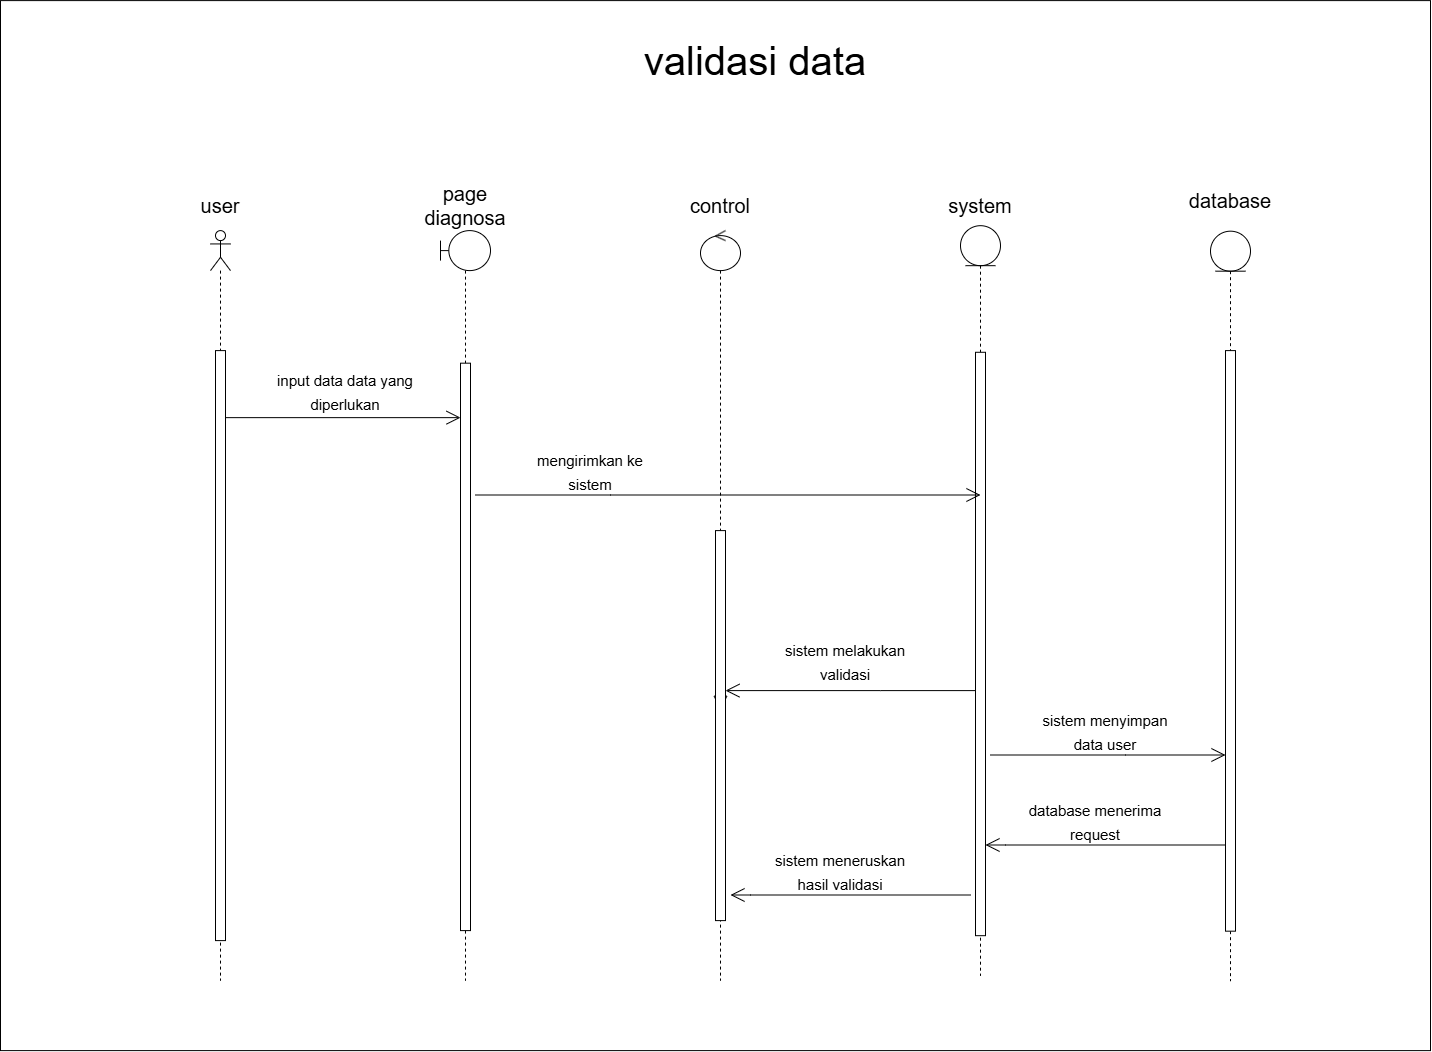

The diagram above was exported from draw.io. Its source (the exported page's mxGraphModel, read from the mxfile embedded in the PNG):
<mxGraphModel dx="-975" dy="3496" grid="1" gridSize="10" guides="1" tooltips="1" connect="1" arrows="1" fold="1" page="1" pageScale="1" pageWidth="1654" pageHeight="2336" math="0" shadow="0">
  <root>
    <mxCell id="0" />
    <mxCell id="1" parent="0" />
    <mxCell id="OiTq2KeEf8eUWgdE3yWD-1" value="" style="rounded=0;whiteSpace=wrap;html=1;" vertex="1" parent="1">
      <mxGeometry x="3640" y="-1580.9" width="1430" height="1050" as="geometry" />
    </mxCell>
    <mxCell id="OiTq2KeEf8eUWgdE3yWD-2" value="" style="shape=umlLifeline;perimeter=lifelinePerimeter;whiteSpace=wrap;html=1;container=1;dropTarget=0;collapsible=0;recursiveResize=0;outlineConnect=0;portConstraint=eastwest;newEdgeStyle={&quot;curved&quot;:0,&quot;rounded&quot;:0};participant=umlActor;fontSize=20;" vertex="1" parent="1">
      <mxGeometry x="3850" y="-1350.9" width="20" height="750" as="geometry" />
    </mxCell>
    <mxCell id="OiTq2KeEf8eUWgdE3yWD-3" value="" style="html=1;points=[[0,0,0,0,5],[0,1,0,0,-5],[1,0,0,0,5],[1,1,0,0,-5]];perimeter=orthogonalPerimeter;outlineConnect=0;targetShapes=umlLifeline;portConstraint=eastwest;newEdgeStyle={&quot;curved&quot;:0,&quot;rounded&quot;:0};fontSize=20;" vertex="1" parent="OiTq2KeEf8eUWgdE3yWD-2">
      <mxGeometry x="5" y="120" width="10" height="590" as="geometry" />
    </mxCell>
    <mxCell id="OiTq2KeEf8eUWgdE3yWD-4" value="" style="shape=umlLifeline;perimeter=lifelinePerimeter;whiteSpace=wrap;html=1;container=1;dropTarget=0;collapsible=0;recursiveResize=0;outlineConnect=0;portConstraint=eastwest;newEdgeStyle={&quot;curved&quot;:0,&quot;rounded&quot;:0};participant=umlEntity;fontSize=20;" vertex="1" parent="1">
      <mxGeometry x="4600" y="-1355.8200000000002" width="40" height="750" as="geometry" />
    </mxCell>
    <mxCell id="OiTq2KeEf8eUWgdE3yWD-5" value="" style="html=1;points=[[0,0,0,0,5],[0,1,0,0,-5],[1,0,0,0,5],[1,1,0,0,-5]];perimeter=orthogonalPerimeter;outlineConnect=0;targetShapes=umlLifeline;portConstraint=eastwest;newEdgeStyle={&quot;curved&quot;:0,&quot;rounded&quot;:0};fontSize=20;" vertex="1" parent="OiTq2KeEf8eUWgdE3yWD-4">
      <mxGeometry x="15" y="126.6" width="10" height="583.4" as="geometry" />
    </mxCell>
    <mxCell id="OiTq2KeEf8eUWgdE3yWD-6" value="page diagnosa" style="text;html=1;align=center;verticalAlign=middle;whiteSpace=wrap;rounded=0;fontSize=20;" vertex="1" parent="1">
      <mxGeometry x="4045" y="-1390.9" width="120" height="30" as="geometry" />
    </mxCell>
    <mxCell id="OiTq2KeEf8eUWgdE3yWD-7" value="system" style="text;html=1;align=center;verticalAlign=middle;whiteSpace=wrap;rounded=0;fontSize=20;" vertex="1" parent="1">
      <mxGeometry x="4560" y="-1390.9" width="120" height="30" as="geometry" />
    </mxCell>
    <mxCell id="OiTq2KeEf8eUWgdE3yWD-8" value="" style="endArrow=open;endFill=1;endSize=12;html=1;rounded=0;fontSize=20;" edge="1" parent="1">
      <mxGeometry width="160" relative="1" as="geometry">
        <mxPoint x="3865" y="-1163.8600000000001" as="sourcePoint" />
        <mxPoint x="4100" y="-1163.8600000000001" as="targetPoint" />
        <Array as="points">
          <mxPoint x="3992.5" y="-1163.8600000000001" />
        </Array>
      </mxGeometry>
    </mxCell>
    <mxCell id="OiTq2KeEf8eUWgdE3yWD-9" value="user" style="text;html=1;align=center;verticalAlign=middle;whiteSpace=wrap;rounded=0;fontSize=20;" vertex="1" parent="1">
      <mxGeometry x="3800" y="-1390.9" width="120" height="30" as="geometry" />
    </mxCell>
    <mxCell id="OiTq2KeEf8eUWgdE3yWD-10" value="&lt;font style=&quot;font-size: 15px;&quot;&gt;input data data yang diperlukan&lt;/font&gt;" style="text;html=1;align=center;verticalAlign=middle;whiteSpace=wrap;rounded=0;fontSize=20;" vertex="1" parent="1">
      <mxGeometry x="3910" y="-1210.9" width="150" height="40" as="geometry" />
    </mxCell>
    <mxCell id="OiTq2KeEf8eUWgdE3yWD-11" value="" style="shape=umlLifeline;perimeter=lifelinePerimeter;whiteSpace=wrap;html=1;container=1;dropTarget=0;collapsible=0;recursiveResize=0;outlineConnect=0;portConstraint=eastwest;newEdgeStyle={&quot;curved&quot;:0,&quot;rounded&quot;:0};participant=umlBoundary;fontSize=20;" vertex="1" parent="1">
      <mxGeometry x="4080" y="-1350.9" width="50" height="750" as="geometry" />
    </mxCell>
    <mxCell id="OiTq2KeEf8eUWgdE3yWD-12" value="" style="html=1;points=[[0,0,0,0,5],[0,1,0,0,-5],[1,0,0,0,5],[1,1,0,0,-5]];perimeter=orthogonalPerimeter;outlineConnect=0;targetShapes=umlLifeline;portConstraint=eastwest;newEdgeStyle={&quot;curved&quot;:0,&quot;rounded&quot;:0};fontSize=20;" vertex="1" parent="OiTq2KeEf8eUWgdE3yWD-11">
      <mxGeometry x="20" y="132.58" width="10" height="567.42" as="geometry" />
    </mxCell>
    <mxCell id="OiTq2KeEf8eUWgdE3yWD-13" value="&lt;span style=&quot;font-size: 40px;&quot;&gt;validasi data&lt;/span&gt;" style="text;html=1;align=center;verticalAlign=middle;whiteSpace=wrap;rounded=0;" vertex="1" parent="1">
      <mxGeometry x="4183.75" y="-1555.65" width="422.5" height="70" as="geometry" />
    </mxCell>
    <mxCell id="OiTq2KeEf8eUWgdE3yWD-14" value="" style="shape=umlLifeline;perimeter=lifelinePerimeter;whiteSpace=wrap;html=1;container=1;dropTarget=0;collapsible=0;recursiveResize=0;outlineConnect=0;portConstraint=eastwest;newEdgeStyle={&quot;curved&quot;:0,&quot;rounded&quot;:0};participant=umlEntity;fontSize=20;" vertex="1" parent="1">
      <mxGeometry x="4850" y="-1350.3200000000002" width="40" height="750" as="geometry" />
    </mxCell>
    <mxCell id="OiTq2KeEf8eUWgdE3yWD-15" value="" style="html=1;points=[[0,0,0,0,5],[0,1,0,0,-5],[1,0,0,0,5],[1,1,0,0,-5]];perimeter=orthogonalPerimeter;outlineConnect=0;targetShapes=umlLifeline;portConstraint=eastwest;newEdgeStyle={&quot;curved&quot;:0,&quot;rounded&quot;:0};fontSize=20;" vertex="1" parent="OiTq2KeEf8eUWgdE3yWD-14">
      <mxGeometry x="15" y="119.42" width="10" height="580.58" as="geometry" />
    </mxCell>
    <mxCell id="OiTq2KeEf8eUWgdE3yWD-16" value="database" style="text;html=1;align=center;verticalAlign=middle;whiteSpace=wrap;rounded=0;fontSize=20;" vertex="1" parent="1">
      <mxGeometry x="4810" y="-1395.8200000000002" width="120" height="30" as="geometry" />
    </mxCell>
    <mxCell id="OiTq2KeEf8eUWgdE3yWD-17" value="" style="endArrow=open;endFill=1;endSize=12;html=1;rounded=0;fontSize=20;" edge="1" parent="1">
      <mxGeometry width="160" relative="1" as="geometry">
        <mxPoint x="4115" y="-1086.5" as="sourcePoint" />
        <mxPoint x="4620" y="-1086.5000000000005" as="targetPoint" />
        <Array as="points">
          <mxPoint x="4250" y="-1086.5" />
        </Array>
      </mxGeometry>
    </mxCell>
    <mxCell id="OiTq2KeEf8eUWgdE3yWD-18" value="&lt;font style=&quot;font-size: 15px;&quot;&gt;mengirimkan ke sistem&lt;/font&gt;" style="text;html=1;align=center;verticalAlign=middle;whiteSpace=wrap;rounded=0;fontSize=20;" vertex="1" parent="1">
      <mxGeometry x="4155" y="-1130.9" width="150" height="40" as="geometry" />
    </mxCell>
    <mxCell id="OiTq2KeEf8eUWgdE3yWD-19" value="" style="endArrow=open;endFill=1;endSize=12;html=1;rounded=0;fontSize=20;" edge="1" parent="1">
      <mxGeometry width="160" relative="1" as="geometry">
        <mxPoint x="4615" y="-890.9000000000001" as="sourcePoint" />
        <mxPoint x="4365" y="-890.9000000000001" as="targetPoint" />
        <Array as="points">
          <mxPoint x="4520" y="-890.9000000000001" />
        </Array>
      </mxGeometry>
    </mxCell>
    <mxCell id="OiTq2KeEf8eUWgdE3yWD-20" value="&lt;span style=&quot;font-size: 15px;&quot;&gt;sistem melakukan validasi&lt;/span&gt;" style="text;html=1;align=center;verticalAlign=middle;whiteSpace=wrap;rounded=0;fontSize=20;" vertex="1" parent="1">
      <mxGeometry x="4410" y="-940.9000000000001" width="150" height="40" as="geometry" />
    </mxCell>
    <mxCell id="OiTq2KeEf8eUWgdE3yWD-21" value="" style="shape=umlLifeline;perimeter=lifelinePerimeter;whiteSpace=wrap;html=1;container=1;dropTarget=0;collapsible=0;recursiveResize=0;outlineConnect=0;portConstraint=eastwest;newEdgeStyle={&quot;curved&quot;:0,&quot;rounded&quot;:0};participant=umlControl;" vertex="1" parent="1">
      <mxGeometry x="4340" y="-1350.9" width="40" height="750" as="geometry" />
    </mxCell>
    <mxCell id="OiTq2KeEf8eUWgdE3yWD-22" value="control" style="text;html=1;align=center;verticalAlign=middle;whiteSpace=wrap;rounded=0;fontSize=20;" vertex="1" parent="1">
      <mxGeometry x="4300" y="-1390.8200000000002" width="120" height="30" as="geometry" />
    </mxCell>
    <mxCell id="OiTq2KeEf8eUWgdE3yWD-23" value="" style="endArrow=open;endFill=1;endSize=12;html=1;rounded=0;fontSize=20;" edge="1" parent="1" source="OiTq2KeEf8eUWgdE3yWD-24">
      <mxGeometry width="160" relative="1" as="geometry">
        <mxPoint x="4610" y="-871.5300000000002" as="sourcePoint" />
        <mxPoint x="4360" y="-871.5300000000002" as="targetPoint" />
        <Array as="points" />
      </mxGeometry>
    </mxCell>
    <mxCell id="OiTq2KeEf8eUWgdE3yWD-24" value="" style="html=1;points=[[0,0,0,0,5],[0,1,0,0,-5],[1,0,0,0,5],[1,1,0,0,-5]];perimeter=orthogonalPerimeter;outlineConnect=0;targetShapes=umlLifeline;portConstraint=eastwest;newEdgeStyle={&quot;curved&quot;:0,&quot;rounded&quot;:0};" vertex="1" parent="1">
      <mxGeometry x="4355" y="-1050.9" width="10" height="390" as="geometry" />
    </mxCell>
    <mxCell id="OiTq2KeEf8eUWgdE3yWD-25" value="" style="endArrow=open;endFill=1;endSize=12;html=1;rounded=0;fontSize=20;" edge="1" parent="1" target="OiTq2KeEf8eUWgdE3yWD-15">
      <mxGeometry width="160" relative="1" as="geometry">
        <mxPoint x="4630" y="-826.5" as="sourcePoint" />
        <mxPoint x="5135" y="-826.5000000000005" as="targetPoint" />
        <Array as="points">
          <mxPoint x="4765" y="-826.5" />
        </Array>
      </mxGeometry>
    </mxCell>
    <mxCell id="OiTq2KeEf8eUWgdE3yWD-26" value="&lt;font style=&quot;font-size: 15px;&quot;&gt;sistem menyimpan data user&lt;/font&gt;" style="text;html=1;align=center;verticalAlign=middle;whiteSpace=wrap;rounded=0;fontSize=20;" vertex="1" parent="1">
      <mxGeometry x="4670" y="-870.9000000000001" width="150" height="40" as="geometry" />
    </mxCell>
    <mxCell id="OiTq2KeEf8eUWgdE3yWD-27" value="" style="endArrow=open;endFill=1;endSize=12;html=1;rounded=0;fontSize=20;" edge="1" parent="1">
      <mxGeometry width="160" relative="1" as="geometry">
        <mxPoint x="4865" y="-736.5" as="sourcePoint" />
        <mxPoint x="4625" y="-736.5" as="targetPoint" />
        <Array as="points">
          <mxPoint x="4645" y="-736.5" />
        </Array>
      </mxGeometry>
    </mxCell>
    <mxCell id="OiTq2KeEf8eUWgdE3yWD-28" value="&lt;span style=&quot;font-size: 15px;&quot;&gt;database menerima request&lt;/span&gt;" style="text;html=1;align=center;verticalAlign=middle;whiteSpace=wrap;rounded=0;fontSize=20;" vertex="1" parent="1">
      <mxGeometry x="4660" y="-780.9000000000001" width="150" height="40" as="geometry" />
    </mxCell>
    <mxCell id="OiTq2KeEf8eUWgdE3yWD-29" value="" style="endArrow=open;endFill=1;endSize=12;html=1;rounded=0;fontSize=20;" edge="1" parent="1">
      <mxGeometry width="160" relative="1" as="geometry">
        <mxPoint x="4610" y="-686.5" as="sourcePoint" />
        <mxPoint x="4370" y="-686.5" as="targetPoint" />
        <Array as="points">
          <mxPoint x="4390" y="-686.5" />
        </Array>
      </mxGeometry>
    </mxCell>
    <mxCell id="OiTq2KeEf8eUWgdE3yWD-30" value="&lt;span style=&quot;font-size: 15px;&quot;&gt;sistem meneruskan hasil validasi&lt;/span&gt;" style="text;html=1;align=center;verticalAlign=middle;whiteSpace=wrap;rounded=0;fontSize=20;" vertex="1" parent="1">
      <mxGeometry x="4405" y="-730.9000000000001" width="150" height="40" as="geometry" />
    </mxCell>
  </root>
</mxGraphModel>